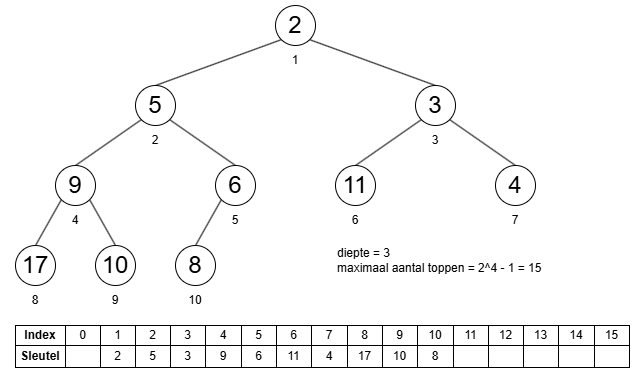

The diagram above was exported from draw.io. Its source (the exported page's mxGraphModel, read from the mxfile embedded in the PNG):
<mxGraphModel dx="1056" dy="623" grid="1" gridSize="10" guides="1" tooltips="1" connect="1" arrows="1" fold="1" page="1" pageScale="1" pageWidth="827" pageHeight="1169" math="0" shadow="0">
  <root>
    <mxCell id="0" />
    <mxCell id="1" parent="0" />
    <mxCell id="8g9rk0zUnITi_uDwPU5q-115" style="rounded=0;orthogonalLoop=1;jettySize=auto;html=1;exitX=1;exitY=1;exitDx=0;exitDy=0;entryX=0.5;entryY=0;entryDx=0;entryDy=0;endArrow=none;endFill=0;" edge="1" parent="1" source="8g9rk0zUnITi_uDwPU5q-70" target="8g9rk0zUnITi_uDwPU5q-107">
      <mxGeometry relative="1" as="geometry" />
    </mxCell>
    <mxCell id="8g9rk0zUnITi_uDwPU5q-118" style="rounded=0;orthogonalLoop=1;jettySize=auto;html=1;exitX=0;exitY=1;exitDx=0;exitDy=0;entryX=0.5;entryY=0;entryDx=0;entryDy=0;endArrow=none;endFill=0;" edge="1" parent="1" source="8g9rk0zUnITi_uDwPU5q-70" target="8g9rk0zUnITi_uDwPU5q-106">
      <mxGeometry relative="1" as="geometry" />
    </mxCell>
    <mxCell id="8g9rk0zUnITi_uDwPU5q-70" value="&lt;font style=&quot;font-size: 24px;&quot;&gt;2&lt;/font&gt;" style="ellipse;whiteSpace=wrap;html=1;aspect=fixed;" vertex="1" parent="1">
      <mxGeometry x="300" y="40" width="40" height="40" as="geometry" />
    </mxCell>
    <mxCell id="8g9rk0zUnITi_uDwPU5q-119" style="rounded=0;orthogonalLoop=1;jettySize=auto;html=1;exitX=1;exitY=1;exitDx=0;exitDy=0;entryX=0.5;entryY=0;entryDx=0;entryDy=0;endArrow=none;endFill=0;" edge="1" parent="1" source="8g9rk0zUnITi_uDwPU5q-106" target="8g9rk0zUnITi_uDwPU5q-109">
      <mxGeometry relative="1" as="geometry" />
    </mxCell>
    <mxCell id="8g9rk0zUnITi_uDwPU5q-120" style="rounded=0;orthogonalLoop=1;jettySize=auto;html=1;exitX=0;exitY=1;exitDx=0;exitDy=0;entryX=0.5;entryY=0;entryDx=0;entryDy=0;endArrow=none;endFill=0;" edge="1" parent="1" source="8g9rk0zUnITi_uDwPU5q-106" target="8g9rk0zUnITi_uDwPU5q-108">
      <mxGeometry relative="1" as="geometry" />
    </mxCell>
    <mxCell id="8g9rk0zUnITi_uDwPU5q-106" value="&lt;font style=&quot;font-size: 24px;&quot;&gt;5&lt;/font&gt;" style="ellipse;whiteSpace=wrap;html=1;aspect=fixed;" vertex="1" parent="1">
      <mxGeometry x="160" y="120" width="40" height="40" as="geometry" />
    </mxCell>
    <mxCell id="8g9rk0zUnITi_uDwPU5q-116" style="rounded=0;orthogonalLoop=1;jettySize=auto;html=1;exitX=1;exitY=1;exitDx=0;exitDy=0;entryX=0.5;entryY=0;entryDx=0;entryDy=0;endArrow=none;endFill=0;" edge="1" parent="1" source="8g9rk0zUnITi_uDwPU5q-107" target="8g9rk0zUnITi_uDwPU5q-114">
      <mxGeometry relative="1" as="geometry" />
    </mxCell>
    <mxCell id="8g9rk0zUnITi_uDwPU5q-117" style="rounded=0;orthogonalLoop=1;jettySize=auto;html=1;exitX=0;exitY=1;exitDx=0;exitDy=0;entryX=0.5;entryY=0;entryDx=0;entryDy=0;endArrow=none;endFill=0;" edge="1" parent="1" source="8g9rk0zUnITi_uDwPU5q-107" target="8g9rk0zUnITi_uDwPU5q-113">
      <mxGeometry relative="1" as="geometry" />
    </mxCell>
    <mxCell id="8g9rk0zUnITi_uDwPU5q-107" value="&lt;font style=&quot;font-size: 24px;&quot;&gt;3&lt;/font&gt;" style="ellipse;whiteSpace=wrap;html=1;aspect=fixed;" vertex="1" parent="1">
      <mxGeometry x="440" y="120" width="40" height="40" as="geometry" />
    </mxCell>
    <mxCell id="8g9rk0zUnITi_uDwPU5q-121" style="rounded=0;orthogonalLoop=1;jettySize=auto;html=1;exitX=0;exitY=1;exitDx=0;exitDy=0;entryX=0.5;entryY=0;entryDx=0;entryDy=0;endArrow=none;endFill=0;" edge="1" parent="1" source="8g9rk0zUnITi_uDwPU5q-108" target="8g9rk0zUnITi_uDwPU5q-110">
      <mxGeometry relative="1" as="geometry" />
    </mxCell>
    <mxCell id="8g9rk0zUnITi_uDwPU5q-122" style="rounded=0;orthogonalLoop=1;jettySize=auto;html=1;exitX=1;exitY=1;exitDx=0;exitDy=0;entryX=0.5;entryY=0;entryDx=0;entryDy=0;endArrow=none;endFill=0;" edge="1" parent="1" source="8g9rk0zUnITi_uDwPU5q-108" target="8g9rk0zUnITi_uDwPU5q-111">
      <mxGeometry relative="1" as="geometry" />
    </mxCell>
    <mxCell id="8g9rk0zUnITi_uDwPU5q-108" value="&lt;font style=&quot;font-size: 24px;&quot;&gt;9&lt;/font&gt;" style="ellipse;whiteSpace=wrap;html=1;aspect=fixed;" vertex="1" parent="1">
      <mxGeometry x="80" y="200" width="40" height="40" as="geometry" />
    </mxCell>
    <mxCell id="8g9rk0zUnITi_uDwPU5q-123" style="rounded=0;orthogonalLoop=1;jettySize=auto;html=1;exitX=0;exitY=1;exitDx=0;exitDy=0;entryX=0.5;entryY=0;entryDx=0;entryDy=0;endArrow=none;endFill=0;" edge="1" parent="1" source="8g9rk0zUnITi_uDwPU5q-109" target="8g9rk0zUnITi_uDwPU5q-112">
      <mxGeometry relative="1" as="geometry" />
    </mxCell>
    <mxCell id="8g9rk0zUnITi_uDwPU5q-109" value="&lt;font style=&quot;font-size: 24px;&quot;&gt;6&lt;/font&gt;" style="ellipse;whiteSpace=wrap;html=1;aspect=fixed;" vertex="1" parent="1">
      <mxGeometry x="240" y="200" width="40" height="40" as="geometry" />
    </mxCell>
    <mxCell id="8g9rk0zUnITi_uDwPU5q-110" value="&lt;font style=&quot;font-size: 24px;&quot;&gt;17&lt;/font&gt;" style="ellipse;whiteSpace=wrap;html=1;aspect=fixed;" vertex="1" parent="1">
      <mxGeometry x="40" y="280" width="40" height="40" as="geometry" />
    </mxCell>
    <mxCell id="8g9rk0zUnITi_uDwPU5q-111" value="&lt;font style=&quot;font-size: 24px;&quot;&gt;10&lt;/font&gt;" style="ellipse;whiteSpace=wrap;html=1;aspect=fixed;" vertex="1" parent="1">
      <mxGeometry x="120" y="280" width="40" height="40" as="geometry" />
    </mxCell>
    <mxCell id="8g9rk0zUnITi_uDwPU5q-112" value="&lt;font style=&quot;font-size: 24px;&quot;&gt;8&lt;/font&gt;" style="ellipse;whiteSpace=wrap;html=1;aspect=fixed;" vertex="1" parent="1">
      <mxGeometry x="200" y="280" width="40" height="40" as="geometry" />
    </mxCell>
    <mxCell id="8g9rk0zUnITi_uDwPU5q-113" value="&lt;font style=&quot;font-size: 24px;&quot;&gt;11&lt;/font&gt;" style="ellipse;whiteSpace=wrap;html=1;aspect=fixed;" vertex="1" parent="1">
      <mxGeometry x="360" y="200" width="40" height="40" as="geometry" />
    </mxCell>
    <mxCell id="8g9rk0zUnITi_uDwPU5q-114" value="&lt;font style=&quot;font-size: 24px;&quot;&gt;4&lt;/font&gt;" style="ellipse;whiteSpace=wrap;html=1;aspect=fixed;" vertex="1" parent="1">
      <mxGeometry x="520" y="200" width="40" height="40" as="geometry" />
    </mxCell>
    <mxCell id="8g9rk0zUnITi_uDwPU5q-124" value="1" style="text;html=1;whiteSpace=wrap;strokeColor=none;fillColor=none;align=center;verticalAlign=middle;rounded=0;" vertex="1" parent="1">
      <mxGeometry x="290" y="80" width="60" height="30" as="geometry" />
    </mxCell>
    <mxCell id="8g9rk0zUnITi_uDwPU5q-125" value="2" style="text;html=1;whiteSpace=wrap;strokeColor=none;fillColor=none;align=center;verticalAlign=middle;rounded=0;" vertex="1" parent="1">
      <mxGeometry x="150" y="160" width="60" height="30" as="geometry" />
    </mxCell>
    <mxCell id="8g9rk0zUnITi_uDwPU5q-126" value="3" style="text;html=1;whiteSpace=wrap;strokeColor=none;fillColor=none;align=center;verticalAlign=middle;rounded=0;" vertex="1" parent="1">
      <mxGeometry x="430" y="160" width="60" height="30" as="geometry" />
    </mxCell>
    <mxCell id="8g9rk0zUnITi_uDwPU5q-127" value="4" style="text;html=1;whiteSpace=wrap;strokeColor=none;fillColor=none;align=center;verticalAlign=middle;rounded=0;" vertex="1" parent="1">
      <mxGeometry x="70" y="240" width="60" height="30" as="geometry" />
    </mxCell>
    <mxCell id="8g9rk0zUnITi_uDwPU5q-128" value="5" style="text;html=1;whiteSpace=wrap;strokeColor=none;fillColor=none;align=center;verticalAlign=middle;rounded=0;" vertex="1" parent="1">
      <mxGeometry x="230" y="240" width="60" height="30" as="geometry" />
    </mxCell>
    <mxCell id="8g9rk0zUnITi_uDwPU5q-129" value="6" style="text;html=1;whiteSpace=wrap;strokeColor=none;fillColor=none;align=center;verticalAlign=middle;rounded=0;" vertex="1" parent="1">
      <mxGeometry x="350" y="240" width="60" height="30" as="geometry" />
    </mxCell>
    <mxCell id="8g9rk0zUnITi_uDwPU5q-130" value="7" style="text;html=1;whiteSpace=wrap;strokeColor=none;fillColor=none;align=center;verticalAlign=middle;rounded=0;" vertex="1" parent="1">
      <mxGeometry x="510" y="240" width="60" height="30" as="geometry" />
    </mxCell>
    <mxCell id="8g9rk0zUnITi_uDwPU5q-131" value="8" style="text;html=1;whiteSpace=wrap;strokeColor=none;fillColor=none;align=center;verticalAlign=middle;rounded=0;" vertex="1" parent="1">
      <mxGeometry x="30" y="320" width="60" height="30" as="geometry" />
    </mxCell>
    <mxCell id="8g9rk0zUnITi_uDwPU5q-132" value="9" style="text;html=1;whiteSpace=wrap;strokeColor=none;fillColor=none;align=center;verticalAlign=middle;rounded=0;" vertex="1" parent="1">
      <mxGeometry x="110" y="320" width="60" height="30" as="geometry" />
    </mxCell>
    <mxCell id="8g9rk0zUnITi_uDwPU5q-133" value="10" style="text;html=1;whiteSpace=wrap;strokeColor=none;fillColor=none;align=center;verticalAlign=middle;rounded=0;" vertex="1" parent="1">
      <mxGeometry x="190" y="320" width="60" height="30" as="geometry" />
    </mxCell>
    <mxCell id="8g9rk0zUnITi_uDwPU5q-134" value="diepte = 3&lt;div&gt;maximaal aantal toppen = 2^4 - 1 = 15&amp;nbsp;&lt;/div&gt;" style="text;html=1;whiteSpace=wrap;strokeColor=none;fillColor=none;align=left;verticalAlign=middle;rounded=0;" vertex="1" parent="1">
      <mxGeometry x="360" y="280" width="220" height="30" as="geometry" />
    </mxCell>
    <mxCell id="8g9rk0zUnITi_uDwPU5q-148" value="" style="childLayout=tableLayout;recursiveResize=0;shadow=0;fillColor=none;" vertex="1" parent="1">
      <mxGeometry x="40" y="360" width="614" height="42" as="geometry" />
    </mxCell>
    <mxCell id="8g9rk0zUnITi_uDwPU5q-149" value="" style="shape=tableRow;horizontal=0;startSize=0;swimlaneHead=0;swimlaneBody=0;top=0;left=0;bottom=0;right=0;dropTarget=0;collapsible=0;recursiveResize=0;expand=0;fontStyle=0;fillColor=none;strokeColor=inherit;" vertex="1" parent="8g9rk0zUnITi_uDwPU5q-148">
      <mxGeometry width="614" height="20" as="geometry" />
    </mxCell>
    <mxCell id="8g9rk0zUnITi_uDwPU5q-150" value="&lt;b&gt;Index&lt;/b&gt;" style="connectable=0;recursiveResize=0;strokeColor=inherit;fillColor=none;align=center;whiteSpace=wrap;html=1;" vertex="1" parent="8g9rk0zUnITi_uDwPU5q-149">
      <mxGeometry width="50" height="20" as="geometry">
        <mxRectangle width="50" height="20" as="alternateBounds" />
      </mxGeometry>
    </mxCell>
    <mxCell id="8g9rk0zUnITi_uDwPU5q-151" value="0" style="connectable=0;recursiveResize=0;strokeColor=inherit;fillColor=none;align=center;whiteSpace=wrap;html=1;" vertex="1" parent="8g9rk0zUnITi_uDwPU5q-149">
      <mxGeometry x="50" width="35" height="20" as="geometry">
        <mxRectangle width="35" height="20" as="alternateBounds" />
      </mxGeometry>
    </mxCell>
    <mxCell id="8g9rk0zUnITi_uDwPU5q-152" value="1" style="connectable=0;recursiveResize=0;strokeColor=inherit;fillColor=none;align=center;whiteSpace=wrap;html=1;" vertex="1" parent="8g9rk0zUnITi_uDwPU5q-149">
      <mxGeometry x="85" width="35" height="20" as="geometry">
        <mxRectangle width="35" height="20" as="alternateBounds" />
      </mxGeometry>
    </mxCell>
    <mxCell id="8g9rk0zUnITi_uDwPU5q-167" value="2" style="connectable=0;recursiveResize=0;strokeColor=inherit;fillColor=none;align=center;whiteSpace=wrap;html=1;" vertex="1" parent="8g9rk0zUnITi_uDwPU5q-149">
      <mxGeometry x="120" width="35" height="20" as="geometry">
        <mxRectangle width="35" height="20" as="alternateBounds" />
      </mxGeometry>
    </mxCell>
    <mxCell id="8g9rk0zUnITi_uDwPU5q-169" value="3" style="connectable=0;recursiveResize=0;strokeColor=inherit;fillColor=none;align=center;whiteSpace=wrap;html=1;" vertex="1" parent="8g9rk0zUnITi_uDwPU5q-149">
      <mxGeometry x="155" width="35" height="20" as="geometry">
        <mxRectangle width="35" height="20" as="alternateBounds" />
      </mxGeometry>
    </mxCell>
    <mxCell id="8g9rk0zUnITi_uDwPU5q-171" value="4" style="connectable=0;recursiveResize=0;strokeColor=inherit;fillColor=none;align=center;whiteSpace=wrap;html=1;" vertex="1" parent="8g9rk0zUnITi_uDwPU5q-149">
      <mxGeometry x="190" width="36" height="20" as="geometry">
        <mxRectangle width="36" height="20" as="alternateBounds" />
      </mxGeometry>
    </mxCell>
    <mxCell id="8g9rk0zUnITi_uDwPU5q-173" value="5" style="connectable=0;recursiveResize=0;strokeColor=inherit;fillColor=none;align=center;whiteSpace=wrap;html=1;" vertex="1" parent="8g9rk0zUnITi_uDwPU5q-149">
      <mxGeometry x="226" width="35" height="20" as="geometry">
        <mxRectangle width="35" height="20" as="alternateBounds" />
      </mxGeometry>
    </mxCell>
    <mxCell id="8g9rk0zUnITi_uDwPU5q-175" value="6" style="connectable=0;recursiveResize=0;strokeColor=inherit;fillColor=none;align=center;whiteSpace=wrap;html=1;" vertex="1" parent="8g9rk0zUnITi_uDwPU5q-149">
      <mxGeometry x="261" width="35" height="20" as="geometry">
        <mxRectangle width="35" height="20" as="alternateBounds" />
      </mxGeometry>
    </mxCell>
    <mxCell id="8g9rk0zUnITi_uDwPU5q-177" value="7" style="connectable=0;recursiveResize=0;strokeColor=inherit;fillColor=none;align=center;whiteSpace=wrap;html=1;" vertex="1" parent="8g9rk0zUnITi_uDwPU5q-149">
      <mxGeometry x="296" width="36" height="20" as="geometry">
        <mxRectangle width="36" height="20" as="alternateBounds" />
      </mxGeometry>
    </mxCell>
    <mxCell id="8g9rk0zUnITi_uDwPU5q-179" value="8" style="connectable=0;recursiveResize=0;strokeColor=inherit;fillColor=none;align=center;whiteSpace=wrap;html=1;" vertex="1" parent="8g9rk0zUnITi_uDwPU5q-149">
      <mxGeometry x="332" width="35" height="20" as="geometry">
        <mxRectangle width="35" height="20" as="alternateBounds" />
      </mxGeometry>
    </mxCell>
    <mxCell id="8g9rk0zUnITi_uDwPU5q-181" value="9" style="connectable=0;recursiveResize=0;strokeColor=inherit;fillColor=none;align=center;whiteSpace=wrap;html=1;" vertex="1" parent="8g9rk0zUnITi_uDwPU5q-149">
      <mxGeometry x="367" width="35" height="20" as="geometry">
        <mxRectangle width="35" height="20" as="alternateBounds" />
      </mxGeometry>
    </mxCell>
    <mxCell id="8g9rk0zUnITi_uDwPU5q-183" value="10" style="connectable=0;recursiveResize=0;strokeColor=inherit;fillColor=none;align=center;whiteSpace=wrap;html=1;" vertex="1" parent="8g9rk0zUnITi_uDwPU5q-149">
      <mxGeometry x="402" width="36" height="20" as="geometry">
        <mxRectangle width="36" height="20" as="alternateBounds" />
      </mxGeometry>
    </mxCell>
    <mxCell id="8g9rk0zUnITi_uDwPU5q-185" value="11" style="connectable=0;recursiveResize=0;strokeColor=inherit;fillColor=none;align=center;whiteSpace=wrap;html=1;" vertex="1" parent="8g9rk0zUnITi_uDwPU5q-149">
      <mxGeometry x="438" width="35" height="20" as="geometry">
        <mxRectangle width="35" height="20" as="alternateBounds" />
      </mxGeometry>
    </mxCell>
    <mxCell id="8g9rk0zUnITi_uDwPU5q-187" value="12" style="connectable=0;recursiveResize=0;strokeColor=inherit;fillColor=none;align=center;whiteSpace=wrap;html=1;" vertex="1" parent="8g9rk0zUnITi_uDwPU5q-149">
      <mxGeometry x="473" width="35" height="20" as="geometry">
        <mxRectangle width="35" height="20" as="alternateBounds" />
      </mxGeometry>
    </mxCell>
    <mxCell id="8g9rk0zUnITi_uDwPU5q-189" value="13" style="connectable=0;recursiveResize=0;strokeColor=inherit;fillColor=none;align=center;whiteSpace=wrap;html=1;" vertex="1" parent="8g9rk0zUnITi_uDwPU5q-149">
      <mxGeometry x="508" width="35" height="20" as="geometry">
        <mxRectangle width="35" height="20" as="alternateBounds" />
      </mxGeometry>
    </mxCell>
    <mxCell id="8g9rk0zUnITi_uDwPU5q-191" value="14" style="connectable=0;recursiveResize=0;strokeColor=inherit;fillColor=none;align=center;whiteSpace=wrap;html=1;" vertex="1" parent="8g9rk0zUnITi_uDwPU5q-149">
      <mxGeometry x="543" width="36" height="20" as="geometry">
        <mxRectangle width="36" height="20" as="alternateBounds" />
      </mxGeometry>
    </mxCell>
    <mxCell id="8g9rk0zUnITi_uDwPU5q-193" value="15" style="connectable=0;recursiveResize=0;strokeColor=inherit;fillColor=none;align=center;whiteSpace=wrap;html=1;" vertex="1" parent="8g9rk0zUnITi_uDwPU5q-149">
      <mxGeometry x="579" width="35" height="20" as="geometry">
        <mxRectangle width="35" height="20" as="alternateBounds" />
      </mxGeometry>
    </mxCell>
    <mxCell id="8g9rk0zUnITi_uDwPU5q-153" style="shape=tableRow;horizontal=0;startSize=0;swimlaneHead=0;swimlaneBody=0;top=0;left=0;bottom=0;right=0;dropTarget=0;collapsible=0;recursiveResize=0;expand=0;fontStyle=0;fillColor=none;strokeColor=inherit;" vertex="1" parent="8g9rk0zUnITi_uDwPU5q-148">
      <mxGeometry y="20" width="614" height="22" as="geometry" />
    </mxCell>
    <mxCell id="8g9rk0zUnITi_uDwPU5q-154" value="&lt;b&gt;Sleutel&lt;/b&gt;" style="connectable=0;recursiveResize=0;strokeColor=inherit;fillColor=none;align=center;whiteSpace=wrap;html=1;" vertex="1" parent="8g9rk0zUnITi_uDwPU5q-153">
      <mxGeometry width="50" height="22" as="geometry">
        <mxRectangle width="50" height="22" as="alternateBounds" />
      </mxGeometry>
    </mxCell>
    <mxCell id="8g9rk0zUnITi_uDwPU5q-155" value="" style="connectable=0;recursiveResize=0;strokeColor=inherit;fillColor=none;align=center;whiteSpace=wrap;html=1;" vertex="1" parent="8g9rk0zUnITi_uDwPU5q-153">
      <mxGeometry x="50" width="35" height="22" as="geometry">
        <mxRectangle width="35" height="22" as="alternateBounds" />
      </mxGeometry>
    </mxCell>
    <mxCell id="8g9rk0zUnITi_uDwPU5q-156" value="2" style="connectable=0;recursiveResize=0;strokeColor=inherit;fillColor=none;align=center;whiteSpace=wrap;html=1;" vertex="1" parent="8g9rk0zUnITi_uDwPU5q-153">
      <mxGeometry x="85" width="35" height="22" as="geometry">
        <mxRectangle width="35" height="22" as="alternateBounds" />
      </mxGeometry>
    </mxCell>
    <mxCell id="8g9rk0zUnITi_uDwPU5q-168" value="5" style="connectable=0;recursiveResize=0;strokeColor=inherit;fillColor=none;align=center;whiteSpace=wrap;html=1;" vertex="1" parent="8g9rk0zUnITi_uDwPU5q-153">
      <mxGeometry x="120" width="35" height="22" as="geometry">
        <mxRectangle width="35" height="22" as="alternateBounds" />
      </mxGeometry>
    </mxCell>
    <mxCell id="8g9rk0zUnITi_uDwPU5q-170" value="3" style="connectable=0;recursiveResize=0;strokeColor=inherit;fillColor=none;align=center;whiteSpace=wrap;html=1;" vertex="1" parent="8g9rk0zUnITi_uDwPU5q-153">
      <mxGeometry x="155" width="35" height="22" as="geometry">
        <mxRectangle width="35" height="22" as="alternateBounds" />
      </mxGeometry>
    </mxCell>
    <mxCell id="8g9rk0zUnITi_uDwPU5q-172" value="9" style="connectable=0;recursiveResize=0;strokeColor=inherit;fillColor=none;align=center;whiteSpace=wrap;html=1;" vertex="1" parent="8g9rk0zUnITi_uDwPU5q-153">
      <mxGeometry x="190" width="36" height="22" as="geometry">
        <mxRectangle width="36" height="22" as="alternateBounds" />
      </mxGeometry>
    </mxCell>
    <mxCell id="8g9rk0zUnITi_uDwPU5q-174" value="6" style="connectable=0;recursiveResize=0;strokeColor=inherit;fillColor=none;align=center;whiteSpace=wrap;html=1;" vertex="1" parent="8g9rk0zUnITi_uDwPU5q-153">
      <mxGeometry x="226" width="35" height="22" as="geometry">
        <mxRectangle width="35" height="22" as="alternateBounds" />
      </mxGeometry>
    </mxCell>
    <mxCell id="8g9rk0zUnITi_uDwPU5q-176" value="11" style="connectable=0;recursiveResize=0;strokeColor=inherit;fillColor=none;align=center;whiteSpace=wrap;html=1;" vertex="1" parent="8g9rk0zUnITi_uDwPU5q-153">
      <mxGeometry x="261" width="35" height="22" as="geometry">
        <mxRectangle width="35" height="22" as="alternateBounds" />
      </mxGeometry>
    </mxCell>
    <mxCell id="8g9rk0zUnITi_uDwPU5q-178" value="4" style="connectable=0;recursiveResize=0;strokeColor=inherit;fillColor=none;align=center;whiteSpace=wrap;html=1;" vertex="1" parent="8g9rk0zUnITi_uDwPU5q-153">
      <mxGeometry x="296" width="36" height="22" as="geometry">
        <mxRectangle width="36" height="22" as="alternateBounds" />
      </mxGeometry>
    </mxCell>
    <mxCell id="8g9rk0zUnITi_uDwPU5q-180" value="17" style="connectable=0;recursiveResize=0;strokeColor=inherit;fillColor=none;align=center;whiteSpace=wrap;html=1;" vertex="1" parent="8g9rk0zUnITi_uDwPU5q-153">
      <mxGeometry x="332" width="35" height="22" as="geometry">
        <mxRectangle width="35" height="22" as="alternateBounds" />
      </mxGeometry>
    </mxCell>
    <mxCell id="8g9rk0zUnITi_uDwPU5q-182" value="10" style="connectable=0;recursiveResize=0;strokeColor=inherit;fillColor=none;align=center;whiteSpace=wrap;html=1;" vertex="1" parent="8g9rk0zUnITi_uDwPU5q-153">
      <mxGeometry x="367" width="35" height="22" as="geometry">
        <mxRectangle width="35" height="22" as="alternateBounds" />
      </mxGeometry>
    </mxCell>
    <mxCell id="8g9rk0zUnITi_uDwPU5q-184" value="8" style="connectable=0;recursiveResize=0;strokeColor=inherit;fillColor=none;align=center;whiteSpace=wrap;html=1;" vertex="1" parent="8g9rk0zUnITi_uDwPU5q-153">
      <mxGeometry x="402" width="36" height="22" as="geometry">
        <mxRectangle width="36" height="22" as="alternateBounds" />
      </mxGeometry>
    </mxCell>
    <mxCell id="8g9rk0zUnITi_uDwPU5q-186" style="connectable=0;recursiveResize=0;strokeColor=inherit;fillColor=none;align=center;whiteSpace=wrap;html=1;" vertex="1" parent="8g9rk0zUnITi_uDwPU5q-153">
      <mxGeometry x="438" width="35" height="22" as="geometry">
        <mxRectangle width="35" height="22" as="alternateBounds" />
      </mxGeometry>
    </mxCell>
    <mxCell id="8g9rk0zUnITi_uDwPU5q-188" style="connectable=0;recursiveResize=0;strokeColor=inherit;fillColor=none;align=center;whiteSpace=wrap;html=1;" vertex="1" parent="8g9rk0zUnITi_uDwPU5q-153">
      <mxGeometry x="473" width="35" height="22" as="geometry">
        <mxRectangle width="35" height="22" as="alternateBounds" />
      </mxGeometry>
    </mxCell>
    <mxCell id="8g9rk0zUnITi_uDwPU5q-190" style="connectable=0;recursiveResize=0;strokeColor=inherit;fillColor=none;align=center;whiteSpace=wrap;html=1;" vertex="1" parent="8g9rk0zUnITi_uDwPU5q-153">
      <mxGeometry x="508" width="35" height="22" as="geometry">
        <mxRectangle width="35" height="22" as="alternateBounds" />
      </mxGeometry>
    </mxCell>
    <mxCell id="8g9rk0zUnITi_uDwPU5q-192" style="connectable=0;recursiveResize=0;strokeColor=inherit;fillColor=none;align=center;whiteSpace=wrap;html=1;" vertex="1" parent="8g9rk0zUnITi_uDwPU5q-153">
      <mxGeometry x="543" width="36" height="22" as="geometry">
        <mxRectangle width="36" height="22" as="alternateBounds" />
      </mxGeometry>
    </mxCell>
    <mxCell id="8g9rk0zUnITi_uDwPU5q-194" style="connectable=0;recursiveResize=0;strokeColor=inherit;fillColor=none;align=center;whiteSpace=wrap;html=1;" vertex="1" parent="8g9rk0zUnITi_uDwPU5q-153">
      <mxGeometry x="579" width="35" height="22" as="geometry">
        <mxRectangle width="35" height="22" as="alternateBounds" />
      </mxGeometry>
    </mxCell>
  </root>
</mxGraphModel>